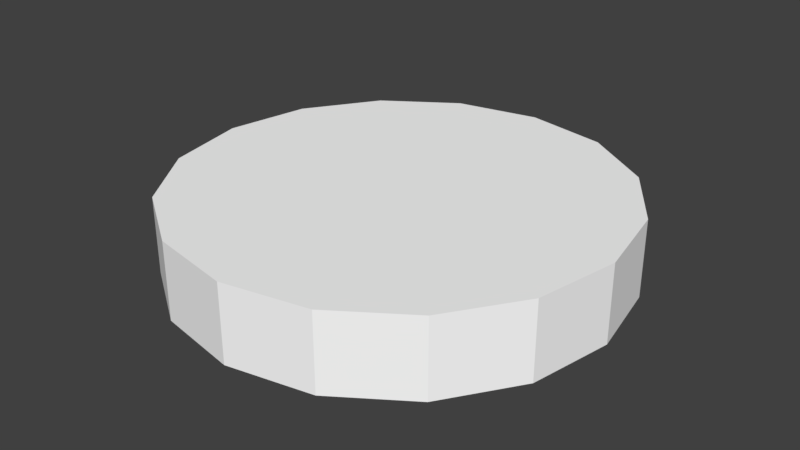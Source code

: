 # Source: sky8.blend  (saved by Blender 2.79.0; exported with 4.5.12 LTS)
import bpy
from mathutils import Matrix  # noqa: F401  (used for matrix-valued properties, if any)

bpy.ops.wm.read_factory_settings(use_empty=True)
scene = bpy.context.scene
scene.name = 'Scene'

# ---- collections
col_collection_1 = bpy.data.collections.new('Collection 1'); scene.collection.children.link(col_collection_1)

# ---- materials (node trees are filled in below, after node groups)
mat_misc_clouds8top_png = bpy.data.materials.new('misc_clouds8top.png')
mat_misc_clouds8top_png.alpha_threshold = 0.0
mat_misc_clouds8top_png.use_transparent_shadow = False
mat_misc_clouds8top_png.diffuse_color = (1.0, 1.0, 1.0, 1.0)
mat_misc_clouds8top_png.roughness = 0.5

# ---- material node trees

# ---- world
world_world = bpy.data.worlds.new('World'); scene.world = world_world
world_world.color = (0.05088, 0.05088, 0.05088)
world_world.use_sun_shadow = False
world_world.sun_shadow_jitter_overblur = 0.0
world_world.cycles.sampling_method = 'MANUAL'

# ---- meshes
me_sky8_pmd0_mesh = bpy.data.meshes.new('sky8.PMD0.mesh')
me_sky8_pmd0_mesh.from_pydata([(2.074e+05, 8.719e+04, 6.8e+04), (4.565e+04, 1.919e+04, 6.8e+04), (3.479e+04, 3.516e+04, 6.8e+04), (1.581e+05, 1.597e+05, 6.8e+04), (8.501e+04, 2.083e+05, 6.8e+04), (1.871e+04, 4.585e+04, 6.8e+04), (-259.0, 4.946e+04, 6.8e+04), (-1177.0, 2.247e+05, 6.8e+04), (-1.919e+04, 4.565e+04, 6.8e+04), (-8.719e+04, 2.074e+05, 6.8e+04), (-8.501e+04, -2.083e+05, 6.8e+04), (-1.581e+05, -1.597e+05, 6.8e+04), (-3.479e+04, -3.516e+04, 6.8e+04), (-1.871e+04, -4.585e+04, 6.8e+04), (-3.516e+04, 3.479e+04, 6.8e+04), (-1.597e+05, 1.581e+05, 6.8e+04), (-2.083e+05, 8.501e+04, 6.8e+04), (-4.585e+04, 1.871e+04, 6.8e+04), (-4.946e+04, -259.0, 6.8e+04), (-2.247e+05, -1177.0, 6.8e+04), (-4.565e+04, -1.919e+04, 6.8e+04), (-2.074e+05, -8.719e+04, 6.8e+04), (2.083e+05, -8.501e+04, 6.8e+04), (1.597e+05, -1.581e+05, 6.8e+04), (3.516e+04, -3.479e+04, 6.8e+04), (4.585e+04, -1.871e+04, 6.8e+04), (4.946e+04, 259.0, 6.8e+04), (1.919e+04, -4.565e+04, 6.8e+04), (259.0, -4.946e+04, 6.8e+04), (1177.0, -2.247e+05, 6.8e+04), (8.719e+04, -2.074e+05, 6.8e+04), (2.247e+05, 1177.0, 6.8e+04), (2.247e+05, 1177.0, -1.039e+04), (2.074e+05, 8.719e+04, -1.039e+04), (-2.247e+05, -1177.0, -1.039e+04), (-2.074e+05, -8.719e+04, -1.039e+04), (1.581e+05, 1.597e+05, -1.039e+04), (2.083e+05, -8.501e+04, -1.039e+04), (-1.581e+05, -1.597e+05, -1.039e+04), (-8.501e+04, -2.083e+05, -1.039e+04), (8.501e+04, 2.083e+05, -1.039e+04), (-1177.0, 2.247e+05, -1.039e+04), (-8.719e+04, 2.074e+05, -1.039e+04), (1177.0, -2.247e+05, -1.039e+04), (-1.597e+05, 1.581e+05, -1.039e+04), (8.719e+04, -2.074e+05, -1.039e+04), (1.597e+05, -1.581e+05, -1.039e+04), (-2.083e+05, 8.501e+04, -1.039e+04), (3.479e+04, 3.516e+04, -1.039e+04), (4.565e+04, 1.919e+04, -1.039e+04), (-259.0, 4.946e+04, -1.039e+04), (1.871e+04, 4.585e+04, -1.039e+04), (-1.919e+04, 4.565e+04, -1.039e+04), (-1.871e+04, -4.585e+04, -1.039e+04), (-3.479e+04, -3.516e+04, -1.039e+04), (-3.516e+04, 3.479e+04, -1.039e+04), (-4.946e+04, -259.0, -1.039e+04), (-4.585e+04, 1.871e+04, -1.039e+04), (-4.565e+04, -1.919e+04, -1.039e+04), (4.585e+04, -1.871e+04, -1.039e+04), (3.516e+04, -3.479e+04, -1.039e+04), (259.0, -4.946e+04, -1.039e+04), (1.919e+04, -4.565e+04, -1.039e+04), (4.946e+04, 259.0, -1.039e+04)], [], [(3, 2, 1, 0), (7, 6, 5, 4), (9, 8, 6, 7), (13, 12, 11, 10), (15, 14, 8, 9), (19, 18, 17, 16), (21, 20, 18, 19), (5, 2, 3, 4), (25, 24, 23, 22), (20, 12, 13, 28, 27, 24, 25, 26, 1), (11, 12, 20, 21), (29, 28, 13, 10), (30, 27, 28, 29), (17, 14, 15, 16), (23, 24, 27, 30), (31, 26, 25, 22), (0, 1, 26, 31), (5, 6, 8, 14, 17, 18, 20, 1, 2), (33, 0, 31, 32), (35, 21, 19, 34), (36, 3, 0, 33), (32, 31, 22, 37), (39, 10, 11, 38), (38, 11, 21, 35), (40, 4, 3, 36), (41, 7, 4, 40), (42, 9, 7, 41), (43, 29, 10, 39), (44, 15, 9, 42), (45, 30, 29, 43), (46, 23, 30, 45), (37, 22, 23, 46), (47, 16, 15, 44), (34, 19, 16, 47), (33, 49, 48, 36), (40, 51, 50, 41), (41, 50, 52, 42), (39, 38, 54, 53), (42, 52, 55, 44), (47, 57, 56, 34), (34, 56, 58, 35), (40, 36, 48, 51), (37, 46, 60, 59), (49, 63, 59, 60, 62, 61, 53, 54, 58), (35, 58, 54, 38), (39, 53, 61, 43), (43, 61, 62, 45), (47, 44, 55, 57), (45, 62, 60, 46), (37, 59, 63, 32), (32, 63, 49, 33), (48, 49, 58, 56, 57, 55, 52, 50, 51)])
_uv = me_sky8_pmd0_mesh.uv_layers.new(name='UVMap')
_uv.uv.foreach_set('vector', [0.08304, 0.6119, 0.8053, 0.9144, 0.7897, 0.9943, 0.007267, 0.9922, 0.6137, 0.08126, 0.9149, 0.8048, 0.849, 0.8486, 0.2948, 0.293, 0.9935, 0.008427, 0.9945, 0.7923, 0.9149, 0.8048, 0.6137, 0.08126, 0.849, 0.8486, 0.8053, 0.9144, 0.08304, 0.6119, 0.2948, 0.293, 0.08304, 0.6119, 0.8053, 0.9144, 0.7897, 0.9943, 0.007267, 0.9922, 0.6137, 0.08126, 0.9149, 0.8048, 0.849, 0.8486, 0.2948, 0.293, 0.9935, 0.008427, 0.9945, 0.7923, 0.9149, 0.8048, 0.6137, 0.08126, 0.849, 0.8486, 0.8053, 0.9144, 0.08304, 0.6119, 0.2948, 0.293, 0.849, 0.8486, 0.8053, 0.9144, 0.08304, 0.6119, 0.2948, 0.293, 0.8664, 0.9163, 0.8705, 0.8961, 0.8819, 0.879, 0.8991, 0.8675, 0.9193, 0.8635, 0.9395, 0.8675, 0.9567, 0.879, 0.9681, 0.8961, 0.9722, 0.9163, 0.08304, 0.6119, 0.8053, 0.9144, 0.7897, 0.9943, 0.007267, 0.9922, 0.6137, 0.08126, 0.9149, 0.8048, 0.849, 0.8486, 0.2948, 0.293, 0.9935, 0.008427, 0.9945, 0.7923, 0.9149, 0.8048, 0.6137, 0.08126, 0.849, 0.8486, 0.8053, 0.9144, 0.08304, 0.6119, 0.2948, 0.293, 0.08304, 0.6119, 0.8053, 0.9144, 0.7897, 0.9943, 0.007267, 0.9922, 0.6137, 0.08126, 0.9149, 0.8048, 0.849, 0.8486, 0.2948, 0.293, 0.9935, 0.008427, 0.9945, 0.7923, 0.9149, 0.8048, 0.6137, 0.08126, 0.9567, 0.9537, 0.9395, 0.9651, 0.9193, 0.9692, 0.8991, 0.9651, 0.8819, 0.9537, 0.8705, 0.9366, 0.8664, 0.9163, 0.9722, 0.9163, 0.9681, 0.9366, 0.6059, 0.9458, 0.6059, 0.008198, 0.2864, 0.008198, 0.2864, 0.9458, 0.1046, 0.9458, 0.1046, 0.008198, 0.2864, 0.008198, 0.2864, 0.9458, 0.989, 0.9458, 0.989, 0.008198, 0.6059, 0.008198, 0.6059, 0.9458, 0.2864, 0.9458, 0.2864, 0.008198, 0.1046, 0.008198, 0.1046, 0.9458, 0.6059, 0.9458, 0.6059, 0.008198, 0.2864, 0.008198, 0.2864, 0.9458, 0.2864, 0.9458, 0.2864, 0.008198, 0.1046, 0.008198, 0.1046, 0.9458, 0.6059, 0.9458, 0.6059, 0.008198, 0.989, 0.008198, 0.989, 0.9458, 0.2864, 0.9458, 0.2864, 0.008198, 0.6059, 0.008198, 0.6059, 0.9458, 0.1046, 0.9458, 0.1046, 0.008198, 0.2864, 0.008198, 0.2864, 0.9458, 0.989, 0.9458, 0.989, 0.008198, 0.6059, 0.008198, 0.6059, 0.9458, 0.2864, 0.9458, 0.2864, 0.008198, 0.1046, 0.008198, 0.1046, 0.9458, 0.6059, 0.9458, 0.6059, 0.008198, 0.989, 0.008198, 0.989, 0.9458, 0.2864, 0.9458, 0.2864, 0.008198, 0.6059, 0.008198, 0.6059, 0.9458, 0.1046, 0.9458, 0.1046, 0.008198, 0.2864, 0.008198, 0.2864, 0.9458, 0.6059, 0.9458, 0.6059, 0.008198, 0.2864, 0.008198, 0.2864, 0.9458, 0.2864, 0.9458, 0.2864, 0.008198, 0.6059, 0.008198, 0.6059, 0.9458, 0.05438, 0.03582, 0.038, 0.02893, 0.0369, 0.03055, 0.04938, 0.04316, 0.04199, 0.04808, 0.03527, 0.03163, 0.03335, 0.032, 0.03326, 0.04975, 0.03326, 0.04975, 0.03335, 0.032, 0.03143, 0.03161, 0.02455, 0.04799, 0.02477, 0.005893, 0.01737, 0.01081, 0.02985, 0.02343, 0.03148, 0.02235, 0.02455, 0.04799, 0.03143, 0.03161, 0.02982, 0.03051, 0.0172, 0.043, 0.01228, 0.0356, 0.02873, 0.02888, 0.02837, 0.02696, 0.01062, 0.02687, 0.01062, 0.02687, 0.02837, 0.02696, 0.02875, 0.02505, 0.01237, 0.01816, 0.04199, 0.04808, 0.04938, 0.04316, 0.0369, 0.03055, 0.03527, 0.03163, 0.05447, 0.01838, 0.04955, 0.01098, 0.03694, 0.02347, 0.03802, 0.02509, 0.038, 0.02893, 0.03839, 0.02701, 0.03802, 0.02509, 0.03694, 0.02347, 0.03532, 0.02237, 0.0334, 0.02198, 0.03148, 0.02235, 0.02985, 0.02343, 0.02875, 0.02505, 0.01237, 0.01816, 0.02875, 0.02505, 0.02985, 0.02343, 0.01737, 0.01081, 0.02477, 0.005893, 0.03148, 0.02235, 0.0334, 0.02198, 0.0335, 0.00423, 0.0335, 0.00423, 0.0334, 0.02198, 0.03532, 0.02237, 0.04221, 0.005984, 0.01228, 0.0356, 0.0172, 0.043, 0.02982, 0.03051, 0.02873, 0.02888, 0.04221, 0.005984, 0.03532, 0.02237, 0.03694, 0.02347, 0.04955, 0.01098, 0.05447, 0.01838, 0.03802, 0.02509, 0.03839, 0.02701, 0.05613, 0.02711, 0.05613, 0.02711, 0.03839, 0.02701, 0.038, 0.02893, 0.05438, 0.03582, 0.0369, 0.03055, 0.038, 0.02893, 0.02875, 0.02505, 0.02837, 0.02696, 0.02873, 0.02888, 0.02982, 0.03051, 0.03143, 0.03161, 0.03335, 0.032, 0.03527, 0.03163])
me_sky8_pmd0_mesh.materials.append(mat_misc_clouds8top_png)
me_sky8_pmd0_mesh.use_remesh_preserve_volume = False
me_sky8_pmd0_mesh.use_remesh_preserve_attributes = False
me_sky8_pmd0_mesh.use_mirror_vertex_groups = False
me_sky8_pmd0_mesh.update()

# ---- objects
ob_sky8_pmd0 = bpy.data.objects.new('sky8.PMD0', me_sky8_pmd0_mesh)

# ---- transforms, parenting, visibility, modifiers, constraints
ob_sky8_pmd0.location = (0.0, 0.0, 0.0)
ob_sky8_pmd0.lineart.crease_threshold = 0.0

# ---- collection membership
col_collection_1.objects.link(ob_sky8_pmd0)

# ---- scene / render settings (as saved in the file)
scene.frame_start = 1; scene.frame_end = 250; scene.frame_set(1)
scene.render.engine = 'BLENDER_EEVEE_NEXT'
scene.render.resolution_percentage = 50
scene.render.dither_intensity = 0.0
scene.cycles.use_denoising = False
scene.cycles.samples = 128
scene.cycles.sampling_pattern = 'TABULATED_SOBOL'
scene.cycles.use_adaptive_sampling = False
scene.cycles.use_light_tree = False
scene.cycles.blur_glossy = 0.0
scene.cycles.sample_clamp_indirect = 0.0
scene.view_settings.view_transform = 'Standard'
bpy.context.view_layer.update()

# ---- added for rendering (the .blend has no active camera and no usable light): camera, sun
cam_auto = bpy.data.cameras.new('AutoCamera')
cam_auto.lens = 50.0
cam_auto.sensor_width = 36.0
cam_auto.clip_end = 1.03997e+07
ob_auto_camera = bpy.data.objects.new('AutoCamera', cam_auto)
scene.collection.objects.link(ob_auto_camera)
ob_auto_camera.location = (592578.0, -711094.0, 502869.0)
ob_auto_camera.rotation_euler = (1.09748, -7.21219e-08, 0.694738)
scene.camera = ob_auto_camera
light_auto_sun = bpy.data.lights.new('AutoSun', 'SUN')
light_auto_sun.energy = 3.0
light_auto_sun.angle = 0.0523599
ob_auto_sun = bpy.data.objects.new('AutoSun', light_auto_sun)
scene.collection.objects.link(ob_auto_sun)
ob_auto_sun.rotation_euler = (0.872665, 0.174533, 0.523599)
bpy.context.view_layer.update()
